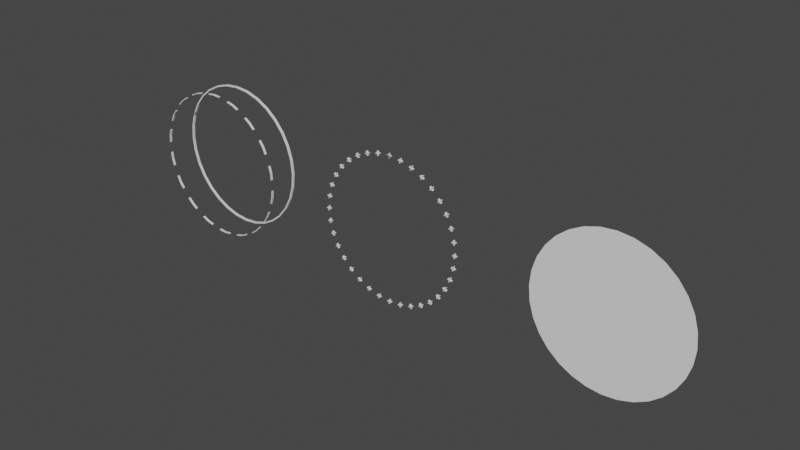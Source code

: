 # Source: GizmosAssets.blend  (saved by Blender 2.80.48; exported with 4.5.12 LTS)
import bpy
from mathutils import Matrix  # noqa: F401  (used for matrix-valued properties, if any)

bpy.ops.wm.read_factory_settings(use_empty=True)
scene = bpy.context.scene
scene.name = 'Scene'

# ---- collections
col_collection = bpy.data.collections.new('Collection'); scene.collection.children.link(col_collection)

# ---- materials (node trees are filled in below, after node groups)
mat_material = bpy.data.materials.new('Material')
mat_material.alpha_threshold = 0.0
mat_material.use_transparent_shadow = False
mat_material.roughness = 0.5
mat_material.line_color = (0.0, 0.0, 0.0, 1.0)

# ---- material node trees
mat_material.use_nodes = True; mat_material.node_tree.nodes.clear()
_N = mat_material.node_tree.nodes; _L = mat_material.node_tree.links
n0 = _N.new('ShaderNodeOutputMaterial'); n0.name = 'Material Output'; n0.location = (300, 300)
n1 = _N.new('ShaderNodeBsdfPrincipled'); n1.name = 'Principled BSDF'; n1.location = (10, 300)
n1.distribution = 'GGX'
n1.subsurface_method = 'BURLEY'
n1.inputs[3].default_value = 1.45
_L.new(n1.outputs[0], n0.inputs[0])
n0.is_active_output = True

# ---- world
world_world = bpy.data.worlds.new('World'); scene.world = world_world
world_world.use_nodes = True; world_world.node_tree.nodes.clear()
_N = world_world.node_tree.nodes; _L = world_world.node_tree.links
n0 = _N.new('ShaderNodeOutputWorld'); n0.name = 'World Output'; n0.location = (300, 300)
n1 = _N.new('ShaderNodeBackground'); n1.name = 'Background'; n1.location = (10, 300)
n1.inputs[0].default_value = (0.05088, 0.05088, 0.05088, 1.0)
_L.new(n1.outputs[0], n0.inputs[0])
n0.is_active_output = True
world_world.color = (0.05088, 0.05088, 0.05088)
world_world.use_sun_shadow = False
world_world.sun_shadow_jitter_overblur = 0.0

# ---- meshes
me_cube = bpy.data.meshes.new('Cube')
me_cube.from_pydata([(-0.9808, 0.01532, 0.2104), (-0.9239, 0.01532, 0.398), (-0.8315, 0.01532, 0.5709), (-0.7071, 0.01532, 0.7224), (-0.5556, 0.01532, 0.8468), (-0.3827, 0.01532, 0.9392), (-0.1951, 0.01532, 0.9961), (0.0, 0.01532, 1.015), (-1.0, 0.01532, 0.01532), (-0.9808, 0.01532, -0.1798), (-0.9239, 0.01532, -0.3674), (-0.8315, 0.01532, -0.5403), (-0.7071, 0.01532, -0.6918), (-0.5556, 0.01532, -0.8162), (-0.3827, 0.01532, -0.9086), (-0.1951, 0.01532, -0.9655), (3.258e-07, 0.01532, -0.9847), (0.1951, 0.01532, -0.9655), (0.3827, 0.01532, -0.9086), (0.5556, 0.01532, -0.8161), (0.7071, 0.01532, -0.6918), (0.8315, 0.01532, -0.5403), (0.9239, 0.01532, -0.3674), (0.9808, 0.01532, -0.1798), (1.0, 0.01532, 0.01532), (0.9808, 0.01532, 0.2104), (0.9239, 0.01532, 0.398), (0.8315, 0.01532, 0.5709), (0.7071, 0.01532, 0.7224), (0.5556, 0.01532, 0.8468), (0.3827, 0.01532, 0.9392), (0.1951, 0.01532, 0.9961), (-0.9622, 0.01532, 0.2067), (-0.9064, 0.01532, 0.3907), (-0.8157, 0.01532, 0.5604), (-0.6937, 0.01532, 0.709), (-0.545, 0.01532, 0.831), (-0.3754, 0.01532, 0.9217), (-0.1914, 0.01532, 0.9775), (-2.253e-09, 0.01532, 0.9963), (-0.981, 0.01532, 0.01532), (-0.9622, 0.01532, -0.1761), (-0.9064, 0.01532, -0.3601), (-0.8157, 0.01532, -0.5297), (-0.6937, 0.01532, -0.6784), (-0.545, 0.01532, -0.8004), (-0.3754, 0.01532, -0.891), (-0.1914, 0.01532, -0.9469), (3.174e-07, 0.01532, -0.9657), (0.1914, 0.01532, -0.9469), (0.3754, 0.01532, -0.891), (0.545, 0.01532, -0.8004), (0.6937, 0.01532, -0.6784), (0.8157, 0.01532, -0.5297), (0.9064, 0.01532, -0.3601), (0.9622, 0.01532, -0.1761), (0.981, 0.01532, 0.01532), (0.9622, 0.01532, 0.2067), (0.9064, 0.01532, 0.3907), (0.8157, 0.01532, 0.5604), (0.6937, 0.01532, 0.709), (0.545, 0.01532, 0.831), (0.3754, 0.01532, 0.9217), (0.1914, 0.01532, 0.9775), (-0.9808, -0.01532, 0.2104), (-0.9239, -0.01532, 0.398), (-0.8315, -0.01532, 0.5709), (-0.7071, -0.01532, 0.7224), (-0.5556, -0.01532, 0.8468), (-0.3827, -0.01532, 0.9392), (-0.1951, -0.01532, 0.9961), (0.0, -0.01532, 1.015), (-1.0, -0.01532, 0.01532), (-0.9808, -0.01532, -0.1798), (-0.9239, -0.01532, -0.3674), (-0.8315, -0.01532, -0.5403), (-0.7071, -0.01532, -0.6918), (-0.5556, -0.01532, -0.8162), (-0.3827, -0.01532, -0.9086), (-0.1951, -0.01532, -0.9655), (3.258e-07, -0.01532, -0.9847), (0.1951, -0.01532, -0.9655), (0.3827, -0.01532, -0.9086), (0.5556, -0.01532, -0.8161), (0.7071, -0.01532, -0.6918), (0.8315, -0.01532, -0.5403), (0.9239, -0.01532, -0.3674), (0.9808, -0.01532, -0.1798), (1.0, -0.01532, 0.01532), (0.9808, -0.01532, 0.2104), (0.9239, -0.01532, 0.398), (0.8315, -0.01532, 0.5709), (0.7071, -0.01532, 0.7224), (0.5556, -0.01532, 0.8468), (0.3827, -0.01532, 0.9392), (0.1951, -0.01532, 0.9961), (-0.9622, -0.01532, 0.2067), (-0.9064, -0.01532, 0.3907), (-0.8157, -0.01532, 0.5604), (-0.6937, -0.01532, 0.709), (-0.545, -0.01532, 0.831), (-0.3754, -0.01532, 0.9217), (-0.1914, -0.01532, 0.9775), (-2.253e-09, -0.01532, 0.9963), (-0.981, -0.01532, 0.01532), (-0.9622, -0.01532, -0.1761), (-0.9064, -0.01532, -0.3601), (-0.8157, -0.01532, -0.5297), (-0.6937, -0.01532, -0.6784), (-0.545, -0.01532, -0.8004), (-0.3754, -0.01532, -0.891), (-0.1914, -0.01532, -0.9469), (3.174e-07, -0.01532, -0.9657), (0.1914, -0.01532, -0.9469), (0.3754, -0.01532, -0.891), (0.545, -0.01532, -0.8004), (0.6937, -0.01532, -0.6784), (0.8157, -0.01532, -0.5297), (0.9064, -0.01532, -0.3601), (0.9622, -0.01532, -0.1761), (0.981, -0.01532, 0.01532), (0.9622, -0.01532, 0.2067), (0.9064, -0.01532, 0.3907), (0.8157, -0.01532, 0.5604), (0.6937, -0.01532, 0.709), (0.545, -0.01532, 0.831), (0.3754, -0.01532, 0.9217), (0.1914, -0.01532, 0.9775)], [], [(28, 27, 59, 60), (14, 13, 45, 46), (27, 26, 58, 59), (5, 6, 38, 37), (15, 14, 46, 47), (9, 8, 40, 41), (29, 28, 60, 61), (16, 15, 47, 48), (12, 11, 43, 44), (30, 29, 61, 62), (17, 16, 48, 49), (6, 7, 39, 38), (31, 30, 62, 63), (18, 17, 49, 50), (0, 1, 33, 32), (7, 31, 63, 39), (19, 18, 50, 51), (3, 4, 36, 35), (20, 19, 51, 52), (1, 2, 34, 33), (21, 20, 52, 53), (11, 10, 42, 43), (22, 21, 53, 54), (2, 3, 35, 34), (23, 22, 54, 55), (4, 5, 37, 36), (24, 23, 55, 56), (10, 9, 41, 42), (25, 24, 56, 57), (8, 0, 32, 40), (26, 25, 57, 58), (13, 12, 44, 45), (92, 124, 123, 91), (78, 110, 109, 77), (91, 123, 122, 90), (69, 101, 102, 70), (79, 111, 110, 78), (73, 105, 104, 72), (93, 125, 124, 92), (80, 112, 111, 79), (76, 108, 107, 75), (94, 126, 125, 93), (81, 113, 112, 80), (70, 102, 103, 71), (95, 127, 126, 94), (82, 114, 113, 81), (64, 96, 97, 65), (71, 103, 127, 95), (83, 115, 114, 82), (67, 99, 100, 68), (84, 116, 115, 83), (65, 97, 98, 66), (85, 117, 116, 84), (75, 107, 106, 74), (86, 118, 117, 85), (66, 98, 99, 67), (87, 119, 118, 86), (68, 100, 101, 69), (88, 120, 119, 87), (74, 106, 105, 73), (89, 121, 120, 88), (72, 104, 96, 64), (90, 122, 121, 89), (77, 109, 108, 76), (48, 112, 113, 49), (23, 87, 86, 22), (49, 113, 114, 50), (24, 88, 87, 23), (50, 114, 115, 51), (25, 89, 88, 24), (51, 115, 116, 52), (26, 90, 89, 25), (52, 116, 117, 53), (27, 91, 90, 26), (5, 69, 70, 6), (53, 117, 118, 54), (28, 92, 91, 27), (9, 73, 72, 8), (54, 118, 119, 55), (29, 93, 92, 28), (12, 76, 75, 11), (55, 119, 120, 56), (30, 94, 93, 29), (6, 70, 71, 7), (56, 120, 121, 57), (31, 95, 94, 30), (0, 64, 65, 1), (57, 121, 122, 58), (7, 71, 95, 31), (3, 67, 68, 4), (58, 122, 123, 59), (38, 102, 101, 37), (1, 65, 66, 2), (59, 123, 124, 60), (40, 104, 105, 41), (11, 75, 74, 10), (60, 124, 125, 61), (43, 107, 108, 44), (2, 66, 67, 3), (61, 125, 126, 62), (39, 103, 102, 38), (4, 68, 69, 5), (62, 126, 127, 63), (33, 97, 96, 32), (10, 74, 73, 9), (63, 127, 103, 39), (36, 100, 99, 35), (8, 72, 64, 0), (34, 98, 97, 33), (13, 77, 76, 12), (42, 106, 107, 43), (14, 78, 77, 13), (35, 99, 98, 34), (15, 79, 78, 14), (37, 101, 100, 36), (16, 80, 79, 15), (41, 105, 106, 42), (17, 81, 80, 16), (32, 96, 104, 40), (18, 82, 81, 17), (44, 108, 109, 45), (19, 83, 82, 18), (45, 109, 110, 46), (20, 84, 83, 19), (46, 110, 111, 47), (21, 85, 84, 20), (47, 111, 112, 48), (22, 86, 85, 21)])
_uv = me_cube.uv_layers.new(name='UVMap')
_uv.uv.foreach_set('vector', [0.0, 0.0, 0.0, 0.0, 0.0, 0.0, 0.0, 0.0, 0.0, 0.0, 0.0, 0.0, 0.0, 0.0, 0.0, 0.0, 0.0, 0.0, 0.0, 0.0, 0.0, 0.0, 0.0, 0.0, 0.0, 0.0, 0.0, 0.0, 0.0, 0.0, 0.0, 0.0, 0.0, 0.0, 0.0, 0.0, 0.0, 0.0, 0.0, 0.0, 0.0, 0.0, 0.0, 0.0, 0.0, 0.0, 0.0, 0.0, 0.0, 0.0, 0.0, 0.0, 0.0, 0.0, 0.0, 0.0, 0.0, 0.0, 0.0, 0.0, 0.0, 0.0, 0.0, 0.0, 0.0, 0.0, 0.0, 0.0, 0.0, 0.0, 0.0, 0.0, 0.0, 0.0, 0.0, 0.0, 0.0, 0.0, 0.0, 0.0, 0.0, 0.0, 0.0, 0.0, 0.0, 0.0, 0.0, 0.0, 0.0, 0.0, 0.0, 0.0, 0.0, 0.0, 0.0, 0.0, 0.0, 0.0, 0.0, 0.0, 0.0, 0.0, 0.0, 0.0, 0.0, 0.0, 0.0, 0.0, 0.0, 0.0, 0.0, 0.0, 0.0, 0.0, 0.0, 0.0, 0.0, 0.0, 0.0, 0.0, 0.0, 0.0, 0.0, 0.0, 0.0, 0.0, 0.0, 0.0, 0.0, 0.0, 0.0, 0.0, 0.0, 0.0, 0.0, 0.0, 0.0, 0.0, 0.0, 0.0, 0.0, 0.0, 0.0, 0.0, 0.0, 0.0, 0.0, 0.0, 0.0, 0.0, 0.0, 0.0, 0.0, 0.0, 0.0, 0.0, 0.0, 0.0, 0.0, 0.0, 0.0, 0.0, 0.0, 0.0, 0.0, 0.0, 0.0, 0.0, 0.0, 0.0, 0.0, 0.0, 0.0, 0.0, 0.0, 0.0, 0.0, 0.0, 0.0, 0.0, 0.0, 0.0, 0.0, 0.0, 0.0, 0.0, 0.0, 0.0, 0.0, 0.0, 0.0, 0.0, 0.0, 0.0, 0.0, 0.0, 0.0, 0.0, 0.0, 0.0, 0.0, 0.0, 0.0, 0.0, 0.0, 0.0, 0.0, 0.0, 0.0, 0.0, 0.0, 0.0, 0.0, 0.0, 0.0, 0.0, 0.0, 0.0, 0.0, 0.0, 0.0, 0.0, 0.0, 0.0, 0.0, 0.0, 0.0, 0.0, 0.0, 0.0, 0.0, 0.0, 0.0, 0.0, 0.0, 0.0, 0.0, 0.0, 0.0, 0.0, 0.0, 0.0, 0.0, 0.0, 0.0, 0.0, 0.0, 0.0, 0.0, 0.0, 0.0, 0.0, 0.0, 0.0, 0.0, 0.0, 0.0, 0.0, 0.0, 0.0, 0.0, 0.0, 0.0, 0.0, 0.0, 0.0, 0.0, 0.0, 0.0, 0.0, 0.0, 0.0, 0.0, 0.0, 0.0, 0.0, 0.0, 0.0, 0.0, 0.0, 0.0, 0.0, 0.0, 0.0, 0.0, 0.0, 0.0, 0.0, 0.0, 0.0, 0.0, 0.0, 0.0, 0.0, 0.0, 0.0, 0.0, 0.0, 0.0, 0.0, 0.0, 0.0, 0.0, 0.0, 0.0, 0.0, 0.0, 0.0, 0.0, 0.0, 0.0, 0.0, 0.0, 0.0, 0.0, 0.0, 0.0, 0.0, 0.0, 0.0, 0.0, 0.0, 0.0, 0.0, 0.0, 0.0, 0.0, 0.0, 0.0, 0.0, 0.0, 0.0, 0.0, 0.0, 0.0, 0.0, 0.0, 0.0, 0.0, 0.0, 0.0, 0.0, 0.0, 0.0, 0.0, 0.0, 0.0, 0.0, 0.0, 0.0, 0.0, 0.0, 0.0, 0.0, 0.0, 0.0, 0.0, 0.0, 0.0, 0.0, 0.0, 0.0, 0.0, 0.0, 0.0, 0.0, 0.0, 0.0, 0.0, 0.0, 0.0, 0.0, 0.0, 0.0, 0.0, 0.0, 0.0, 0.0, 0.0, 0.0, 0.0, 0.0, 0.0, 0.0, 0.0, 0.0, 0.0, 0.0, 0.0, 0.0, 0.0, 0.0, 0.0, 0.0, 0.0, 0.0, 0.0, 0.0, 0.0, 0.0, 0.0, 0.0, 0.0, 0.0, 0.0, 0.0, 0.0, 0.0, 0.0, 0.0, 0.0, 0.0, 0.0, 0.0, 0.0, 0.0, 0.0, 0.0, 0.0, 0.0, 0.0, 0.0, 0.0, 0.0, 0.0, 0.0, 0.0, 0.0, 0.0, 0.0, 0.0, 0.0, 0.0, 0.0, 0.0, 0.0, 0.0, 0.0, 0.0, 0.0, 0.0, 0.0, 0.0, 0.0, 0.0, 0.0, 0.0, 0.0, 0.0, 0.0, 0.0, 0.0, 0.0, 0.0, 0.0, 0.0, 0.0, 0.0, 0.0, 0.0, 0.0, 0.0, 0.0, 0.0, 0.0, 0.0, 0.0, 0.0, 0.0, 0.0, 0.0, 0.0, 0.0, 0.0, 0.0, 0.0, 0.0, 0.0, 0.0, 0.0, 0.0, 0.0, 0.0, 0.0, 0.0, 0.0, 0.0, 0.0, 0.0, 0.0, 0.0, 0.0, 0.0, 0.0, 0.0, 0.0, 0.0, 0.0, 0.0, 0.0, 0.0, 0.0, 0.0, 0.0, 0.0, 0.0, 0.0, 0.0, 0.0, 0.0, 0.0, 0.0, 0.0, 0.0, 0.0, 0.0, 0.0, 0.0, 0.0, 0.0, 0.0, 0.0, 0.0, 0.0, 0.0, 0.0, 0.0, 0.0, 0.0, 0.0, 0.0, 0.0, 0.0, 0.0, 0.0, 0.0, 0.0, 0.0, 0.0, 0.0, 0.0, 0.0, 0.0, 0.0, 0.0, 0.0, 0.0, 0.0, 0.0, 0.0, 0.0, 0.0, 0.0, 0.0, 0.0, 0.0, 0.0, 0.0, 0.0, 0.0, 0.0, 0.0, 0.0, 0.0, 0.0, 0.0, 0.0, 0.0, 0.0, 0.0, 0.0, 0.0, 0.0, 0.0, 0.0, 0.0, 0.0, 0.0, 0.0, 0.0, 0.0, 0.0, 0.0, 0.0, 0.0, 0.0, 0.0, 0.0, 0.0, 0.0, 0.0, 0.0, 0.0, 0.0, 0.0, 0.0, 0.0, 0.0, 0.0, 0.0, 0.0, 0.0, 0.0, 0.0, 0.0, 0.0, 0.0, 0.0, 0.0, 0.0, 0.0, 0.0, 0.0, 0.0, 0.0, 0.0, 0.0, 0.0, 0.0, 0.0, 0.0, 0.0, 0.0, 0.0, 0.0, 0.0, 0.0, 0.0, 0.0, 0.0, 0.0, 0.0, 0.0, 0.0, 0.0, 0.0, 0.0, 0.0, 0.0, 0.0, 0.0, 0.0, 0.0, 0.0, 0.0, 0.0, 0.0, 0.0, 0.0, 0.0, 0.0, 0.0, 0.0, 0.0, 0.0, 0.0, 0.0, 0.0, 0.0, 0.0, 0.0, 0.0, 0.0, 0.0, 0.0, 0.0, 0.0, 0.0, 0.0, 0.0, 0.0, 0.0, 0.0, 0.0, 0.0, 0.0, 0.0, 0.0, 0.0, 0.0, 0.0, 0.0, 0.0, 0.0, 0.0, 0.0, 0.0, 0.0, 0.0, 0.0, 0.0, 0.0, 0.0, 0.0, 0.0, 0.0, 0.0, 0.0, 0.0, 0.0, 0.0, 0.0, 0.0, 0.0, 0.0, 0.0, 0.0, 0.0, 0.0, 0.0, 0.0, 0.0, 0.0, 0.0, 0.0, 0.0, 0.0, 0.0, 0.0, 0.0, 0.0, 0.0, 0.0, 0.0, 0.0, 0.0, 0.0, 0.0, 0.0, 0.0, 0.0, 0.0, 0.0, 0.0, 0.0, 0.0, 0.0, 0.0, 0.0, 0.0, 0.0, 0.0, 0.0, 0.0, 0.0, 0.0, 0.0, 0.0, 0.0, 0.0, 0.0, 0.0, 0.0, 0.0, 0.0, 0.0, 0.0, 0.0, 0.0, 0.0, 0.0, 0.0, 0.0, 0.0, 0.0, 0.0, 0.0, 0.0, 0.0, 0.0, 0.0, 0.0, 0.0, 0.0, 0.0, 0.0, 0.0, 0.0, 0.0, 0.0, 0.0, 0.0, 0.0, 0.0, 0.0, 0.0, 0.0, 0.0, 0.0, 0.0, 0.0, 0.0, 0.0, 0.0, 0.0, 0.0, 0.0, 0.0, 0.0, 0.0, 0.0, 0.0, 0.0, 0.0, 0.0, 0.0, 0.0, 0.0, 0.0, 0.0, 0.0, 0.0, 0.0, 0.0, 0.0, 0.0, 0.0, 0.0, 0.0, 0.0, 0.0, 0.0, 0.0, 0.0, 0.0, 0.0, 0.0, 0.0, 0.0, 0.0, 0.0, 0.0, 0.0, 0.0, 0.0, 0.0, 0.0, 0.0, 0.0, 0.0, 0.0, 0.0, 0.0, 0.0, 0.0, 0.0, 0.0, 0.0, 0.0, 0.0, 0.0, 0.0, 0.0, 0.0, 0.0, 0.0, 0.0, 0.0, 0.0, 0.0, 0.0, 0.0, 0.0, 0.0, 0.0, 0.0, 0.0, 0.0, 0.0, 0.0, 0.0, 0.0, 0.0, 0.0, 0.0, 0.0, 0.0, 0.0, 0.0, 0.0, 0.0, 0.0, 0.0, 0.0, 0.0, 0.0, 0.0, 0.0, 0.0, 0.0, 0.0, 0.0, 0.0, 0.0, 0.0, 0.0, 0.0, 0.0, 0.0, 0.0, 0.0, 0.0, 0.0, 0.0, 0.0, 0.0, 0.0, 0.0, 0.0, 0.0, 0.0, 0.0, 0.0, 0.0, 0.0, 0.0, 0.0, 0.0, 0.0, 0.0, 0.0, 0.0, 0.0, 0.0, 0.0, 0.0, 0.0, 0.0, 0.0, 0.0, 0.0, 0.0, 0.0, 0.0, 0.0, 0.0, 0.0, 0.0, 0.0, 0.0, 0.0, 0.0, 0.0, 0.0, 0.0, 0.0, 0.0, 0.0, 0.0, 0.0, 0.0, 0.0, 0.0, 0.0, 0.0, 0.0, 0.0, 0.0, 0.0, 0.0, 0.0, 0.0, 0.0, 0.0, 0.0, 0.0, 0.0, 0.0, 0.0, 0.0, 0.0, 0.0, 0.0, 0.0, 0.0, 0.0, 0.0, 0.0, 0.0, 0.0, 0.0, 0.0, 0.0, 0.0, 0.0, 0.0, 0.0, 0.0, 0.0, 0.0, 0.0, 0.0, 0.0, 0.0, 0.0, 0.0, 0.0, 0.0, 0.0, 0.0, 0.0, 0.0, 0.0, 0.0, 0.0, 0.0, 0.0, 0.0, 0.0, 0.0, 0.0, 0.0, 0.0, 0.0, 0.0, 0.0, 0.0, 0.0, 0.0, 0.0, 0.0, 0.0, 0.0, 0.0])
me_cube.materials.append(mat_material)
me_cube.use_remesh_preserve_volume = False
me_cube.use_remesh_preserve_attributes = False
me_cube.use_mirror_vertex_groups = False
me_cube.update()
me_cube_001 = bpy.data.meshes.new('Cube.001')
me_cube_001.from_pydata([(0.0, 0.01532, 1.015), (-1.995e-09, 0.01532, 1.005), (0.0, -0.01532, 1.015), (-1.995e-09, -0.01532, 1.005), (-0.09755, 0.01532, 1.006), (-0.09569, 0.01532, 0.9956), (-0.09755, -0.01532, 1.006), (-0.09569, -0.01532, 0.9956), (0.09754, 0.01532, 1.006), (0.09569, 0.01532, 0.9956), (0.09754, -0.01532, 1.006), (0.09569, -0.01532, 0.9956)], [], [(4, 0, 1, 5), (6, 7, 3, 2), (7, 6, 4, 5), (11, 9, 8, 10), (4, 6, 2, 0), (9, 11, 3, 1), (1, 3, 7, 5), (0, 2, 10, 8), (2, 3, 11, 10), (0, 8, 9, 1)])
_uv = me_cube_001.uv_layers.new(name='UVMap')
_uv.uv.foreach_set('vector', [0.0, 0.0, 0.0, 0.0, 0.0, 0.0, 0.0, 0.0, 0.0, 0.0, 0.0, 0.0, 0.0, 0.0, 0.0, 0.0, 0.0, 0.0, 0.0, 0.0, 0.0, 0.0, 0.0, 0.0, 0.0, 0.0, 0.0, 0.0, 0.0, 0.0, 0.0, 0.0, 0.0, 0.0, 0.0, 0.0, 0.0, 0.0, 0.0, 0.0, 0.0, 0.0, 0.0, 0.0, 0.0, 0.0, 0.0, 0.0, 0.0, 0.0, 0.0, 0.0, 0.0, 0.0, 0.0, 0.0, 0.0, 0.0, 0.0, 0.0, 0.0, 0.0, 0.0, 0.0, 0.0, 0.0, 0.0, 0.0, 0.0, 0.0, 0.0, 0.0, 0.0, 0.0, 0.0, 0.0, 0.0, 0.0, 0.0, 0.0])
me_cube_001.materials.append(mat_material)
me_cube_001.use_remesh_preserve_volume = False
me_cube_001.use_remesh_preserve_attributes = False
me_cube_001.use_mirror_vertex_groups = False
me_cube_001.update()
me_circle = bpy.data.meshes.new('Circle')
me_circle.from_pydata([(0.0, -4.371e-08, 1.0), (-0.1951, -4.287e-08, 0.9808), (-0.3827, -4.038e-08, 0.9239), (-0.5556, -3.634e-08, 0.8315), (-0.7071, -3.091e-08, 0.7071), (-0.8315, -2.428e-08, 0.5556), (-0.9239, -1.673e-08, 0.3827), (-0.9808, -8.528e-09, 0.1951), (-1.0, -3.3e-15, 7.55e-08), (-0.9808, 8.528e-09, -0.1951), (-0.9239, 1.673e-08, -0.3827), (-0.8315, 2.428e-08, -0.5556), (-0.7071, 3.091e-08, -0.7071), (-0.5556, 3.634e-08, -0.8315), (-0.3827, 4.038e-08, -0.9239), (-0.1951, 4.287e-08, -0.9808), (3.258e-07, 4.371e-08, -1.0), (0.1951, 4.287e-08, -0.9808), (0.3827, 4.038e-08, -0.9239), (0.5556, 3.634e-08, -0.8315), (0.7071, 3.091e-08, -0.7071), (0.8315, 2.428e-08, -0.5556), (0.9239, 1.673e-08, -0.3827), (0.9808, 8.528e-09, -0.1951), (1.0, -4.221e-14, 9.656e-07), (0.9808, -8.528e-09, 0.1951), (0.9239, -1.673e-08, 0.3827), (0.8315, -2.428e-08, 0.5556), (0.7071, -3.091e-08, 0.7071), (0.5556, -3.634e-08, 0.8315), (0.3827, -4.038e-08, 0.9239), (0.1951, -4.287e-08, 0.9808), (-1.192e-07, 0.0, 2.935e-07)], [], [(4, 3, 32), (31, 30, 32), (18, 17, 32), (5, 4, 32), (0, 31, 32), (19, 18, 32), (6, 5, 32), (20, 19, 32), (7, 6, 32), (21, 20, 32), (8, 7, 32), (22, 21, 32), (9, 8, 32), (23, 22, 32), (10, 9, 32), (24, 23, 32), (11, 10, 32), (25, 24, 32), (12, 11, 32), (26, 25, 32), (13, 12, 32), (27, 26, 32), (14, 13, 32), (1, 0, 32), (28, 27, 32), (15, 14, 32), (2, 1, 32), (29, 28, 32), (16, 15, 32), (3, 2, 32), (30, 29, 32), (17, 16, 32)])
_uv = me_circle.uv_layers.new(name='UVMap')
_uv.uv.foreach_set('vector', [0.1813, 0.1117, 0.2632, 0.05699, 0.5, 0.5, 0.6458, 0.01931, 0.7368, 0.05699, 0.5, 0.5, 0.6458, 0.9807, 0.5492, 0.9999, 0.5, 0.5, 0.1117, 0.1813, 0.1813, 0.1117, 0.5, 0.5, 0.5492, 0.0001, 0.6458, 0.01931, 0.5, 0.5, 0.7368, 0.943, 0.6458, 0.9807, 0.5, 0.5, 0.05699, 0.2632, 0.1117, 0.1813, 0.5, 0.5, 0.8187, 0.8883, 0.7368, 0.943, 0.5, 0.5, 0.01931, 0.3542, 0.05699, 0.2632, 0.5, 0.5, 0.8883, 0.8187, 0.8187, 0.8883, 0.5, 0.5, 0.0001001, 0.4508, 0.01931, 0.3542, 0.5, 0.5, 0.943, 0.7368, 0.8883, 0.8187, 0.5, 0.5, 9.998e-05, 0.5492, 0.0001001, 0.4508, 0.5, 0.5, 0.9807, 0.6458, 0.943, 0.7368, 0.5, 0.5, 0.01931, 0.6458, 9.998e-05, 0.5492, 0.5, 0.5, 0.9999, 0.5492, 0.9807, 0.6458, 0.5, 0.5, 0.05699, 0.7368, 0.01931, 0.6458, 0.5, 0.5, 0.9999, 0.4508, 0.9999, 0.5492, 0.5, 0.5, 0.1117, 0.8187, 0.05699, 0.7368, 0.5, 0.5, 0.9807, 0.3542, 0.9999, 0.4508, 0.5, 0.5, 0.1813, 0.8883, 0.1117, 0.8187, 0.5, 0.5, 0.943, 0.2632, 0.9807, 0.3542, 0.5, 0.5, 0.2632, 0.943, 0.1813, 0.8883, 0.5, 0.5, 0.4508, 9.998e-05, 0.5492, 0.0001, 0.5, 0.5, 0.8883, 0.1813, 0.943, 0.2632, 0.5, 0.5, 0.3542, 0.9807, 0.2632, 0.943, 0.5, 0.5, 0.3542, 0.01931, 0.4508, 9.998e-05, 0.5, 0.5, 0.8187, 0.1117, 0.8883, 0.1813, 0.5, 0.5, 0.4508, 0.9999, 0.3542, 0.9807, 0.5, 0.5, 0.2632, 0.05699, 0.3542, 0.01931, 0.5, 0.5, 0.7368, 0.05699, 0.8187, 0.1117, 0.5, 0.5, 0.5492, 0.9999, 0.4508, 0.9999, 0.5, 0.5])
me_circle.use_remesh_preserve_volume = False
me_circle.use_remesh_preserve_attributes = False
me_circle.use_mirror_vertex_groups = False
me_circle.update()
me_cube_003 = bpy.data.meshes.new('Cube.003')
me_cube_003.from_pydata([(0.005165, 0.01532, 1.01), (-0.005165, 0.01532, 1.01), (0.005165, -0.01532, 1.01), (-0.005165, -0.01532, 1.01), (-0.03, -0.01532, 0.975), (-0.03, -0.01532, 0.9853), (-0.03, 0.01532, 0.975), (-0.03, 0.01532, 0.9853), (-0.005165, -0.01532, 0.9502), (0.005165, -0.01532, 0.9502), (-0.005165, 0.01532, 0.9502), (0.005165, 0.01532, 0.9502), (0.03, -0.01532, 0.975), (0.03, -0.01532, 0.9853), (0.03, 0.01532, 0.975), (0.03, 0.01532, 0.9853), (0.03, 0.01532, 0.9853), (-0.03, 0.01532, 0.9853), (0.005165, 0.01532, 0.9502), (0.005165, 0.01532, 0.975), (0.005165, 0.01532, 0.9853), (0.005165, 0.01532, 1.01), (-0.005165, 0.01532, 1.01), (-0.005165, 0.01532, 0.9853), (-0.005165, 0.01532, 0.9502), (-0.03, 0.01532, 0.975), (-0.005165, 0.01532, 0.975), (0.03, 0.01532, 0.975), (0.005165, -0.01532, 0.9502), (0.005165, -0.01532, 1.01), (0.03, -0.01532, 0.9853), (0.005165, -0.01532, 0.9853), (-0.03, -0.01532, 0.9853), (0.03, -0.01532, 0.975), (0.005165, -0.01532, 0.975), (-0.03, -0.01532, 0.975), (-0.005165, -0.01532, 0.9502), (-0.005165, -0.01532, 0.975), (-0.005165, -0.01532, 0.9853), (-0.005165, -0.01532, 1.01)], [], [(20, 31, 30, 16), (1, 3, 2, 0), (17, 32, 38, 23), (14, 15, 13, 12), (21, 29, 31, 20), (25, 26, 37, 35), (22, 23, 38, 39), (5, 7, 6, 4), (11, 9, 8, 10), (24, 36, 37, 26), (19, 34, 28, 18), (27, 33, 34, 19), (29, 39, 38, 31), (37, 38, 32, 35), (34, 37, 36, 28), (38, 37, 34, 31), (13, 31, 34, 12), (19, 18, 24, 26), (19, 20, 16, 27), (20, 23, 22, 21), (26, 25, 17, 23), (26, 23, 20, 19)])
_uv = me_cube_003.uv_layers.new(name='UVMap')
_uv.uv.foreach_set('vector', [0.0, 0.0, 0.0, 0.0, 0.0, 0.0, 0.0, 0.0, 0.0, 0.0, 0.0, 0.0, 0.0, 0.0, 0.0, 0.0, 0.0, 0.0, 0.0, 0.0, 0.0, 0.0, 0.0, 0.0, 0.0, 0.0, 0.0, 0.0, 0.0, 0.0, 0.0, 0.0, 0.0, 0.0, 0.0, 0.0, 0.0, 0.0, 0.0, 0.0, 0.0, 0.0, 0.0, 0.0, 0.0, 0.0, 0.0, 0.0, 0.0, 0.0, 0.0, 0.0, 0.0, 0.0, 0.0, 0.0, 0.0, 0.0, 0.0, 0.0, 0.0, 0.0, 0.0, 0.0, 0.0, 0.0, 0.0, 0.0, 0.0, 0.0, 0.0, 0.0, 0.0, 0.0, 0.0, 0.0, 0.0, 0.0, 0.0, 0.0, 0.0, 0.0, 0.0, 0.0, 0.0, 0.0, 0.0, 0.0, 0.0, 0.0, 0.0, 0.0, 0.0, 0.0, 0.0, 0.0, 0.0, 0.0, 0.0, 0.0, 0.0, 0.0, 0.0, 0.0, 0.0, 0.0, 0.0, 0.0, 0.0, 0.0, 0.0, 0.0, 0.0, 0.0, 0.0, 0.0, 0.0, 0.0, 0.0, 0.0, 0.0, 0.0, 0.0, 0.0, 0.0, 0.0, 0.0, 0.0, 0.0, 0.0, 0.0, 0.0, 0.0, 0.0, 0.0, 0.0, 0.0, 0.0, 0.0, 0.0, 0.0, 0.0, 0.0, 0.0, 0.0, 0.0, 0.0, 0.0, 0.0, 0.0, 0.0, 0.0, 0.0, 0.0, 0.0, 0.0, 0.0, 0.0, 0.0, 0.0, 0.0, 0.0, 0.0, 0.0, 0.0, 0.0, 0.0, 0.0, 0.0, 0.0, 0.0, 0.0, 0.0, 0.0, 0.0, 0.0])
me_cube_003.materials.append(mat_material)
me_cube_003.use_remesh_preserve_volume = False
me_cube_003.use_remesh_preserve_attributes = False
me_cube_003.use_mirror_vertex_groups = False
me_cube_003.update()

# ---- objects
ob_ring_aa = bpy.data.objects.new('Ring_AA', me_cube)
ob_ring_aggro = bpy.data.objects.new('Ring_Aggro', me_cube_001)
ob_empty = bpy.data.objects.new('Empty', None)
ob_zonecapa = bpy.data.objects.new('ZoneCapa', me_circle)
ob_zonebonus = bpy.data.objects.new('ZoneBonus', me_cube_003)
ob_empty_001 = bpy.data.objects.new('Empty.001', None)

# ---- transforms, parenting, visibility, modifiers, constraints
ob_ring_aa.location = (-3.0, 0.4, 0.0)
ob_ring_aa.lock_rotations_4d = False
ob_ring_aa.empty_display_type = 'ARROWS'
ob_ring_aa.lineart.crease_threshold = 0.0
ob_ring_aggro.location = (-3.0, 0.0, 0.0)
ob_ring_aggro.lock_rotations_4d = False
ob_ring_aggro.empty_display_type = 'ARROWS'
ob_ring_aggro.lineart.crease_threshold = 0.0
_m = ob_ring_aggro.modifiers.new('Array', 'ARRAY')
_m.count = 18
_m.constant_offset_displace = (0.0, 0.0, 0.0)
_m.use_relative_offset = False
_m.use_object_offset = True
_m.offset_object = ob_empty
ob_empty.location = (-3.0, 0.0, 0.0)
ob_empty.rotation_euler = (8.623e-09, -0.3491, -4.89e-08)
ob_empty.lineart.crease_threshold = 0.0
ob_zonecapa.location = (3.0, 0.0, 0.0)
ob_zonecapa.rotation_euler = (3.142, 3.353e-23, 4.441e-16)
ob_zonecapa.lineart.crease_threshold = 0.0
ob_zonebonus.location = (0.0, 0.0, 0.0)
ob_zonebonus.lock_rotations_4d = False
ob_zonebonus.empty_display_type = 'ARROWS'
ob_zonebonus.lineart.crease_threshold = 0.0
_m = ob_zonebonus.modifiers.new('Array', 'ARRAY')
_m.count = 37
_m.constant_offset_displace = (0.0, 0.0, 0.0)
_m.use_relative_offset = False
_m.use_object_offset = True
_m.offset_object = ob_empty_001
ob_empty_001.location = (0.0, 0.0, 0.0)
ob_empty_001.rotation_euler = (2.073e-09, -0.1745, -2.369e-08)
ob_empty_001.lineart.crease_threshold = 0.0

# ---- collection membership
col_collection.objects.link(ob_ring_aa)
col_collection.objects.link(ob_ring_aggro)
col_collection.objects.link(ob_empty)
col_collection.objects.link(ob_zonecapa)
col_collection.objects.link(ob_zonebonus)
col_collection.objects.link(ob_empty_001)

# ---- scene / render settings (as saved in the file)
scene.frame_start = 1; scene.frame_end = 250; scene.frame_set(1)
scene.render.engine = 'BLENDER_EEVEE_NEXT'
scene.cycles.use_denoising = False
scene.cycles.samples = 128
scene.cycles.sampling_pattern = 'TABULATED_SOBOL'
scene.cycles.use_adaptive_sampling = False
scene.cycles.use_light_tree = False
scene.view_settings.view_transform = 'Filmic'
bpy.context.view_layer.update()

# ---- added for rendering (the .blend has no active camera and no usable light): camera, sun
cam_auto = bpy.data.cameras.new('AutoCamera')
cam_auto.lens = 50.0
cam_auto.sensor_width = 36.0
cam_auto.clip_end = 1000.0
ob_auto_camera = bpy.data.objects.new('AutoCamera', cam_auto)
scene.collection.objects.link(ob_auto_camera)
ob_auto_camera.location = (7.64983, -8.98421, 6.12281)
ob_auto_camera.rotation_euler = (1.09748, -7.21219e-08, 0.694738)
scene.camera = ob_auto_camera
light_auto_sun = bpy.data.lights.new('AutoSun', 'SUN')
light_auto_sun.energy = 3.0
light_auto_sun.angle = 0.0523599
ob_auto_sun = bpy.data.objects.new('AutoSun', light_auto_sun)
scene.collection.objects.link(ob_auto_sun)
ob_auto_sun.rotation_euler = (0.872665, 0.174533, 0.523599)
bpy.context.view_layer.update()
